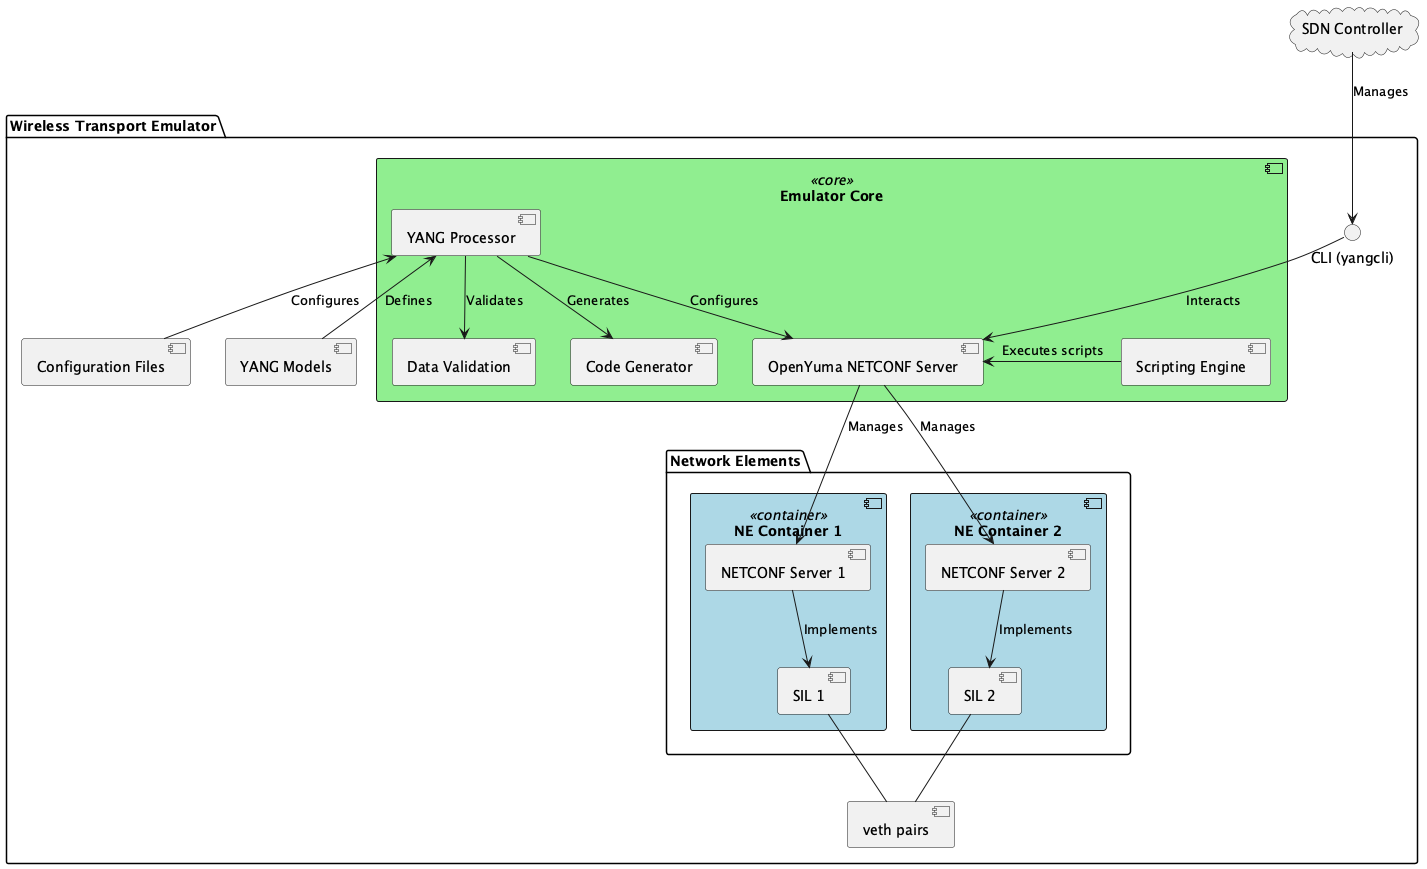

The diagram above was rendered by PlantUML. Its source (embedded in the PNG):
@startuml Melacon_WirelessTransportEmulator

skinparam component {
  BackgroundColor<<container>> LightBlue
  BackgroundColor<<core>> LightGreen
  BackgroundColor<<interface>> LightYellow
}

cloud "SDN Controller" as SDN

package "Wireless Transport Emulator" {
  [Configuration Files] as Config
  [YANG Models] as YANG
  
  component "Emulator Core" <<core>> {
    [OpenYuma NETCONF Server] as NETCONF
    [YANG Processor] as YANGProc
    [Data Validation] as DataVal
    [Code Generator] as CodeGen
    [Scripting Engine] as ScriptEng
  }
  
  interface "CLI (yangcli)" as CLI
  
  package "Network Elements" {
    component "NE Container 1" <<container>> {
      [NETCONF Server 1] as NS1
      [SIL 1] as SIL1
    }
    component "NE Container 2" <<container>> {
      [NETCONF Server 2] as NS2
      [SIL 2] as SIL2
    }
  }
  
  component "veth pairs" as VETH
}

SDN -down-> CLI : Manages
CLI -down-> NETCONF : Interacts

Config -up-> YANGProc : Configures
YANG -up-> YANGProc : Defines

YANGProc -down-> DataVal : Validates
YANGProc -down-> CodeGen : Generates
YANGProc -down-> NETCONF : Configures

NETCONF -down-> NS1 : Manages
NETCONF -down-> NS2 : Manages

NS1 -down-> SIL1 : Implements
NS2 -down-> SIL2 : Implements

SIL1 -- VETH
SIL2 -- VETH

ScriptEng -left-> NETCONF : Executes scripts

@enduml